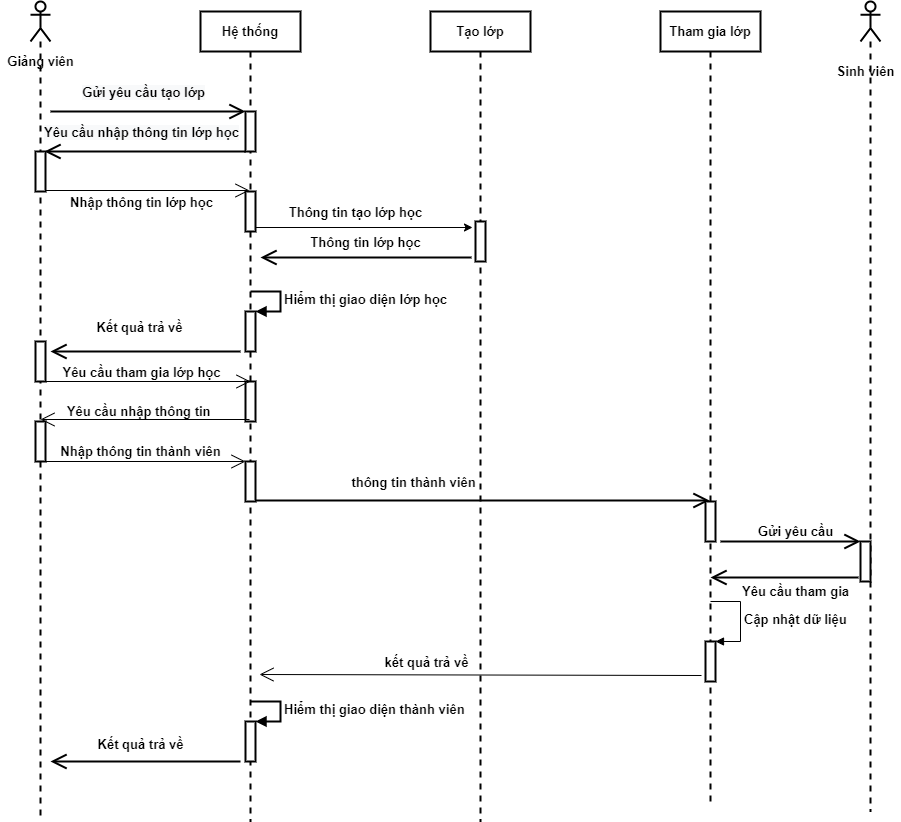

The diagram above was exported from draw.io. Its source (the exported page's mxGraphModel, read from the mxfile embedded in the PNG):
<mxGraphModel dx="1422" dy="705" grid="1" gridSize="10" guides="1" tooltips="1" connect="1" arrows="1" fold="1" page="1" pageScale="1" pageWidth="827" pageHeight="1169" math="0" shadow="0">
  <root>
    <mxCell id="0" />
    <mxCell id="1" parent="0" />
    <mxCell id="2" value="" style="shape=umlLifeline;participant=umlActor;perimeter=lifelinePerimeter;whiteSpace=wrap;html=1;container=1;collapsible=0;recursiveResize=0;verticalAlign=top;spacingTop=36;outlineConnect=0;strokeWidth=2;fontSize=13;fontStyle=1" vertex="1" parent="1">
      <mxGeometry x="140" y="20" width="20" height="820" as="geometry" />
    </mxCell>
    <mxCell id="3" value="" style="html=1;points=[];perimeter=orthogonalPerimeter;fontSize=13;strokeWidth=2;fontStyle=1" vertex="1" parent="2">
      <mxGeometry x="5" y="150" width="10" height="40" as="geometry" />
    </mxCell>
    <mxCell id="4" value="" style="html=1;points=[];perimeter=orthogonalPerimeter;fontSize=13;strokeWidth=2;fontStyle=1" vertex="1" parent="2">
      <mxGeometry x="5" y="340" width="10" height="40" as="geometry" />
    </mxCell>
    <mxCell id="5" value="" style="html=1;points=[];perimeter=orthogonalPerimeter;fontSize=13;strokeWidth=2;fontStyle=1" vertex="1" parent="2">
      <mxGeometry x="5" y="420" width="10" height="40" as="geometry" />
    </mxCell>
    <mxCell id="6" value="Hệ thống" style="shape=umlLifeline;perimeter=lifelinePerimeter;whiteSpace=wrap;html=1;container=1;collapsible=0;recursiveResize=0;outlineConnect=0;strokeWidth=2;fontSize=13;fontStyle=1" vertex="1" parent="1">
      <mxGeometry x="310" y="30" width="100" height="810" as="geometry" />
    </mxCell>
    <mxCell id="7" value="" style="html=1;points=[];perimeter=orthogonalPerimeter;strokeWidth=2;fontSize=13;fontStyle=1" vertex="1" parent="6">
      <mxGeometry x="45" y="99.99999999999989" width="10" height="40" as="geometry" />
    </mxCell>
    <mxCell id="8" value="" style="html=1;points=[];perimeter=orthogonalPerimeter;fontSize=13;strokeWidth=2;fontStyle=1" vertex="1" parent="6">
      <mxGeometry x="45" y="180" width="10" height="40" as="geometry" />
    </mxCell>
    <mxCell id="9" value="" style="html=1;points=[];perimeter=orthogonalPerimeter;fontSize=13;strokeWidth=2;fontStyle=1" vertex="1" parent="6">
      <mxGeometry x="45" y="370" width="10" height="40" as="geometry" />
    </mxCell>
    <mxCell id="10" value="" style="html=1;points=[];perimeter=orthogonalPerimeter;fontSize=13;fontStyle=1;strokeWidth=2;" vertex="1" parent="6">
      <mxGeometry x="45" y="300" width="10" height="40" as="geometry" />
    </mxCell>
    <mxCell id="11" value="Hiểm thị giao diện lớp học&amp;nbsp;" style="edgeStyle=orthogonalEdgeStyle;html=1;align=left;spacingLeft=2;endArrow=block;rounded=0;entryX=1;entryY=0;fontSize=13;fontStyle=1;strokeWidth=2;" edge="1" parent="6" target="10">
      <mxGeometry relative="1" as="geometry">
        <mxPoint x="50" y="280" as="sourcePoint" />
        <Array as="points">
          <mxPoint x="80" y="280" />
        </Array>
      </mxGeometry>
    </mxCell>
    <mxCell id="12" value="" style="endArrow=open;endFill=1;endSize=12;html=1;rounded=0;fontSize=13;fontStyle=1" edge="1" parent="6" source="2">
      <mxGeometry width="160" relative="1" as="geometry">
        <mxPoint x="-115" y="450" as="sourcePoint" />
        <mxPoint x="45" y="450" as="targetPoint" />
      </mxGeometry>
    </mxCell>
    <mxCell id="13" value="" style="html=1;points=[];perimeter=orthogonalPerimeter;strokeWidth=2;fontSize=13;fontStyle=1" vertex="1" parent="6">
      <mxGeometry x="45" y="450" width="10" height="40" as="geometry" />
    </mxCell>
    <mxCell id="14" value="" style="html=1;points=[];perimeter=orthogonalPerimeter;fontSize=13;fontStyle=1;strokeWidth=2;" vertex="1" parent="6">
      <mxGeometry x="45" y="710" width="10" height="40" as="geometry" />
    </mxCell>
    <mxCell id="15" value="Hiểm thị giao diện thành viên&amp;nbsp;" style="edgeStyle=orthogonalEdgeStyle;html=1;align=left;spacingLeft=2;endArrow=block;rounded=0;entryX=1;entryY=0;fontSize=13;fontStyle=1;strokeWidth=2;" edge="1" parent="6" target="14">
      <mxGeometry relative="1" as="geometry">
        <mxPoint x="50" y="690" as="sourcePoint" />
        <Array as="points">
          <mxPoint x="80" y="690" />
        </Array>
      </mxGeometry>
    </mxCell>
    <mxCell id="16" value="Tạo lớp" style="shape=umlLifeline;perimeter=lifelinePerimeter;whiteSpace=wrap;html=1;container=1;collapsible=0;recursiveResize=0;outlineConnect=0;strokeWidth=2;fontSize=13;fontStyle=1" vertex="1" parent="1">
      <mxGeometry x="540" y="30" width="100" height="810" as="geometry" />
    </mxCell>
    <mxCell id="17" value="" style="html=1;points=[];perimeter=orthogonalPerimeter;strokeWidth=2;fontSize=13;fontStyle=1" vertex="1" parent="16">
      <mxGeometry x="45" y="210" width="10" height="40" as="geometry" />
    </mxCell>
    <mxCell id="18" value="" style="endArrow=open;endFill=1;endSize=12;html=1;rounded=0;fontSize=13;fontStyle=1;strokeWidth=2;" edge="1" parent="16" target="33">
      <mxGeometry width="160" relative="1" as="geometry">
        <mxPoint x="-175" y="489" as="sourcePoint" />
        <mxPoint x="30" y="489" as="targetPoint" />
      </mxGeometry>
    </mxCell>
    <mxCell id="19" value="thông tin thành viên" style="edgeLabel;html=1;align=center;verticalAlign=middle;resizable=0;points=[];fontSize=13;fontStyle=1" vertex="1" connectable="0" parent="18">
      <mxGeometry x="-0.3084" y="4" relative="1" as="geometry">
        <mxPoint y="-15" as="offset" />
      </mxGeometry>
    </mxCell>
    <mxCell id="20" value="" style="endArrow=open;endFill=1;endSize=12;html=1;rounded=0;strokeWidth=2;fontSize=13;fontStyle=1" edge="1" parent="1">
      <mxGeometry width="160" relative="1" as="geometry">
        <mxPoint x="160" y="130" as="sourcePoint" />
        <mxPoint x="355" y="130" as="targetPoint" />
      </mxGeometry>
    </mxCell>
    <mxCell id="21" value="&lt;span style=&quot;font-size: 13px; background-color: rgb(248, 249, 250);&quot;&gt;Gửi yêu cầu tạo lớp&lt;/span&gt;" style="edgeLabel;html=1;align=center;verticalAlign=middle;resizable=0;points=[];fontSize=13;fontStyle=1" vertex="1" connectable="0" parent="20">
      <mxGeometry x="-0.2593" y="3" relative="1" as="geometry">
        <mxPoint x="20" y="-17" as="offset" />
      </mxGeometry>
    </mxCell>
    <mxCell id="22" value="" style="endArrow=open;endFill=1;endSize=12;html=1;rounded=0;strokeWidth=2;fontSize=13;fontStyle=1" edge="1" source="7" parent="1">
      <mxGeometry width="160" relative="1" as="geometry">
        <mxPoint x="343" y="170" as="sourcePoint" />
        <mxPoint x="154" y="170" as="targetPoint" />
      </mxGeometry>
    </mxCell>
    <mxCell id="23" value="&lt;span style=&quot;background-color: rgb(248, 249, 250); font-size: 13px;&quot;&gt;Yêu cầu nhập thông tin lớp học&lt;/span&gt;" style="edgeLabel;html=1;align=center;verticalAlign=middle;resizable=0;points=[];fontSize=13;fontStyle=1" vertex="1" connectable="0" parent="22">
      <mxGeometry x="0.1702" y="5" relative="1" as="geometry">
        <mxPoint x="13" y="-25" as="offset" />
      </mxGeometry>
    </mxCell>
    <mxCell id="24" value="" style="endArrow=open;endFill=1;endSize=12;html=1;rounded=0;fontSize=13;strokeWidth=2;exitX=-0.4;exitY=0.9;exitDx=0;exitDy=0;exitPerimeter=0;fontStyle=1;" edge="1" source="17" parent="1">
      <mxGeometry width="160" relative="1" as="geometry">
        <mxPoint x="569" y="355" as="sourcePoint" />
        <mxPoint x="370" y="276" as="targetPoint" />
      </mxGeometry>
    </mxCell>
    <mxCell id="25" value="Thông tin tạo lớp học" style="edgeLabel;html=1;align=center;verticalAlign=middle;resizable=0;points=[];fontSize=13;fontStyle=1" vertex="1" connectable="0" parent="24">
      <mxGeometry x="0.1068" y="-1" relative="1" as="geometry">
        <mxPoint y="-45" as="offset" />
      </mxGeometry>
    </mxCell>
    <mxCell id="26" value="&lt;span style=&quot;font-size: 13px;&quot;&gt;Giảng viên&lt;/span&gt;" style="text;html=1;align=center;verticalAlign=middle;resizable=0;points=[];autosize=1;strokeColor=none;fillColor=none;fontSize=13;fontStyle=1" vertex="1" parent="1">
      <mxGeometry x="110" y="70" width="80" height="20" as="geometry" />
    </mxCell>
    <mxCell id="27" value="" style="shape=umlLifeline;participant=umlActor;perimeter=lifelinePerimeter;whiteSpace=wrap;html=1;container=1;collapsible=0;recursiveResize=0;verticalAlign=top;spacingTop=36;outlineConnect=0;strokeWidth=2;fontSize=13;fontStyle=1" vertex="1" parent="1">
      <mxGeometry x="970" y="20" width="20" height="810" as="geometry" />
    </mxCell>
    <mxCell id="28" value="" style="html=1;points=[];perimeter=orthogonalPerimeter;strokeWidth=2;fontSize=13;fontStyle=1" vertex="1" parent="27">
      <mxGeometry y="540" width="10" height="40" as="geometry" />
    </mxCell>
    <mxCell id="29" value="&lt;span style=&quot;font-size: 13px;&quot;&gt;Sinh viên&lt;/span&gt;" style="text;html=1;align=center;verticalAlign=middle;resizable=0;points=[];autosize=1;strokeColor=none;fillColor=none;fontSize=13;fontStyle=1" vertex="1" parent="1">
      <mxGeometry x="940" y="80" width="70" height="20" as="geometry" />
    </mxCell>
    <mxCell id="30" value="" style="endArrow=open;endFill=1;endSize=12;html=1;rounded=0;fontSize=13;fontStyle=1" edge="1" parent="1">
      <mxGeometry width="160" relative="1" as="geometry">
        <mxPoint x="155" y="209" as="sourcePoint" />
        <mxPoint x="359" y="209" as="targetPoint" />
      </mxGeometry>
    </mxCell>
    <mxCell id="31" value="Nhập thông tin lớp học" style="edgeLabel;html=1;align=center;verticalAlign=middle;resizable=0;points=[];fontSize=13;fontStyle=1" vertex="1" connectable="0" parent="30">
      <mxGeometry x="-0.1961" y="4" relative="1" as="geometry">
        <mxPoint x="13" y="15" as="offset" />
      </mxGeometry>
    </mxCell>
    <mxCell id="32" style="edgeStyle=orthogonalEdgeStyle;rounded=0;orthogonalLoop=1;jettySize=auto;html=1;fontSize=13;entryX=-0.3;entryY=0.15;entryDx=0;entryDy=0;entryPerimeter=0;fontStyle=1" edge="1" target="17" parent="1">
      <mxGeometry relative="1" as="geometry">
        <mxPoint x="365" y="246" as="sourcePoint" />
        <mxPoint x="639" y="246" as="targetPoint" />
      </mxGeometry>
    </mxCell>
    <mxCell id="33" value="Tham gia lớp" style="shape=umlLifeline;perimeter=lifelinePerimeter;whiteSpace=wrap;html=1;container=1;collapsible=0;recursiveResize=0;outlineConnect=0;strokeWidth=2;fontSize=13;fontStyle=1" vertex="1" parent="1">
      <mxGeometry x="770" y="30" width="100" height="790" as="geometry" />
    </mxCell>
    <mxCell id="34" value="" style="html=1;points=[];perimeter=orthogonalPerimeter;strokeWidth=2;fontSize=13;fontStyle=1" vertex="1" parent="33">
      <mxGeometry x="45" y="490" width="10" height="40" as="geometry" />
    </mxCell>
    <mxCell id="35" value="" style="html=1;points=[];perimeter=orthogonalPerimeter;fontSize=13;fontStyle=1;strokeWidth=2;" vertex="1" parent="33">
      <mxGeometry x="45" y="630" width="10" height="40" as="geometry" />
    </mxCell>
    <mxCell id="36" value="Cập nhật dữ liệu" style="edgeStyle=orthogonalEdgeStyle;html=1;align=left;spacingLeft=2;endArrow=block;rounded=0;entryX=1;entryY=0;fontSize=13;fontStyle=1" edge="1" parent="33" target="35">
      <mxGeometry relative="1" as="geometry">
        <mxPoint x="50" y="590" as="sourcePoint" />
        <Array as="points">
          <mxPoint x="80" y="590" />
        </Array>
      </mxGeometry>
    </mxCell>
    <mxCell id="37" value="" style="endArrow=open;endFill=1;endSize=12;html=1;rounded=0;fontSize=13;fontStyle=1;strokeWidth=2;" edge="1" parent="1">
      <mxGeometry width="160" relative="1" as="geometry">
        <mxPoint x="350" y="370" as="sourcePoint" />
        <mxPoint x="160" y="370" as="targetPoint" />
      </mxGeometry>
    </mxCell>
    <mxCell id="38" value="Kết quả trả về" style="edgeLabel;html=1;align=center;verticalAlign=middle;resizable=0;points=[];fontSize=13;fontStyle=1" vertex="1" connectable="0" parent="1">
      <mxGeometry x="250" y="350" as="geometry">
        <mxPoint x="-2" y="-5" as="offset" />
      </mxGeometry>
    </mxCell>
    <mxCell id="39" value="" style="endArrow=open;endFill=1;endSize=12;html=1;rounded=0;fontSize=13;fontStyle=1" edge="1" parent="1">
      <mxGeometry width="160" relative="1" as="geometry">
        <mxPoint x="155" y="400" as="sourcePoint" />
        <mxPoint x="360" y="400" as="targetPoint" />
      </mxGeometry>
    </mxCell>
    <mxCell id="40" value="Yêu cầu tham gia lớp học" style="edgeLabel;html=1;align=center;verticalAlign=middle;resizable=0;points=[];fontSize=13;fontStyle=1" vertex="1" connectable="0" parent="39">
      <mxGeometry x="-0.1961" y="4" relative="1" as="geometry">
        <mxPoint x="13" y="-6" as="offset" />
      </mxGeometry>
    </mxCell>
    <mxCell id="41" value="" style="endArrow=open;endFill=1;endSize=12;html=1;rounded=0;fontSize=13;fontStyle=1" edge="1" parent="1">
      <mxGeometry width="160" relative="1" as="geometry">
        <mxPoint x="359" y="438" as="sourcePoint" />
        <mxPoint x="150" y="438" as="targetPoint" />
      </mxGeometry>
    </mxCell>
    <mxCell id="42" value="Yêu cầu nhập thông tin&amp;nbsp;" style="text;html=1;align=center;verticalAlign=middle;resizable=0;points=[];autosize=1;strokeColor=none;fillColor=none;fontSize=13;fontStyle=1" vertex="1" parent="1">
      <mxGeometry x="170" y="420" width="160" height="20" as="geometry" />
    </mxCell>
    <mxCell id="43" value="Thông tin lớp học" style="edgeLabel;html=1;align=center;verticalAlign=middle;resizable=0;points=[];fontSize=13;fontStyle=1" vertex="1" connectable="0" parent="1">
      <mxGeometry x="474" y="260" as="geometry" />
    </mxCell>
    <mxCell id="44" value="Nhập thông tin thành viên" style="text;html=1;align=center;verticalAlign=middle;resizable=0;points=[];autosize=1;strokeColor=none;fillColor=none;fontSize=13;fontStyle=1;strokeWidth=2;" vertex="1" parent="1">
      <mxGeometry x="160" y="460" width="180" height="20" as="geometry" />
    </mxCell>
    <mxCell id="45" value="" style="endArrow=open;endFill=1;endSize=12;html=1;rounded=0;fontSize=13;fontStyle=1;strokeWidth=2;" edge="1" parent="1">
      <mxGeometry width="160" relative="1" as="geometry">
        <mxPoint x="830" y="560" as="sourcePoint" />
        <mxPoint x="970" y="560" as="targetPoint" />
      </mxGeometry>
    </mxCell>
    <mxCell id="46" value="Gửi yêu cầu" style="text;html=1;align=center;verticalAlign=middle;resizable=0;points=[];autosize=1;strokeColor=none;fillColor=none;fontSize=13;fontStyle=1" vertex="1" parent="1">
      <mxGeometry x="860" y="540" width="90" height="20" as="geometry" />
    </mxCell>
    <mxCell id="47" value="" style="endArrow=open;endFill=1;endSize=12;html=1;rounded=0;fontSize=13;exitX=-0.2;exitY=0.9;exitDx=0;exitDy=0;exitPerimeter=0;fontStyle=1;strokeWidth=2;" edge="1" source="28" target="33" parent="1">
      <mxGeometry width="160" relative="1" as="geometry">
        <mxPoint x="380" y="360" as="sourcePoint" />
        <mxPoint x="830" y="596" as="targetPoint" />
      </mxGeometry>
    </mxCell>
    <mxCell id="48" value="Yêu cầu tham gia" style="text;html=1;align=center;verticalAlign=middle;resizable=0;points=[];autosize=1;strokeColor=none;fillColor=none;fontSize=13;fontStyle=1" vertex="1" parent="1">
      <mxGeometry x="845" y="600" width="120" height="20" as="geometry" />
    </mxCell>
    <mxCell id="49" value="" style="endArrow=open;endFill=1;endSize=12;html=1;rounded=0;fontSize=13;entryX=1.4;entryY=0;entryDx=0;entryDy=0;entryPerimeter=0;exitX=-0.4;exitY=0.85;exitDx=0;exitDy=0;exitPerimeter=0;fontStyle=1" edge="1" source="35" parent="1">
      <mxGeometry width="160" relative="1" as="geometry">
        <mxPoint x="380" y="570" as="sourcePoint" />
        <mxPoint x="369" y="693" as="targetPoint" />
      </mxGeometry>
    </mxCell>
    <mxCell id="50" value="kết quả trả về" style="edgeLabel;html=1;align=center;verticalAlign=middle;resizable=0;points=[];fontSize=13;fontStyle=1" vertex="1" connectable="0" parent="49">
      <mxGeometry x="0.2489" y="-2" relative="1" as="geometry">
        <mxPoint y="-11" as="offset" />
      </mxGeometry>
    </mxCell>
    <mxCell id="51" value="Kết quả trả về" style="edgeLabel;html=1;align=center;verticalAlign=middle;resizable=0;points=[];fontSize=13;fontStyle=1" vertex="1" connectable="0" parent="1">
      <mxGeometry x="260" y="360" as="geometry">
        <mxPoint x="-11" y="402" as="offset" />
      </mxGeometry>
    </mxCell>
    <mxCell id="52" value="" style="endArrow=open;endFill=1;endSize=12;html=1;rounded=0;fontSize=13;fontStyle=1;strokeWidth=2;" edge="1" parent="1">
      <mxGeometry width="160" relative="1" as="geometry">
        <mxPoint x="350" y="780" as="sourcePoint" />
        <mxPoint x="160" y="780" as="targetPoint" />
      </mxGeometry>
    </mxCell>
  </root>
</mxGraphModel>